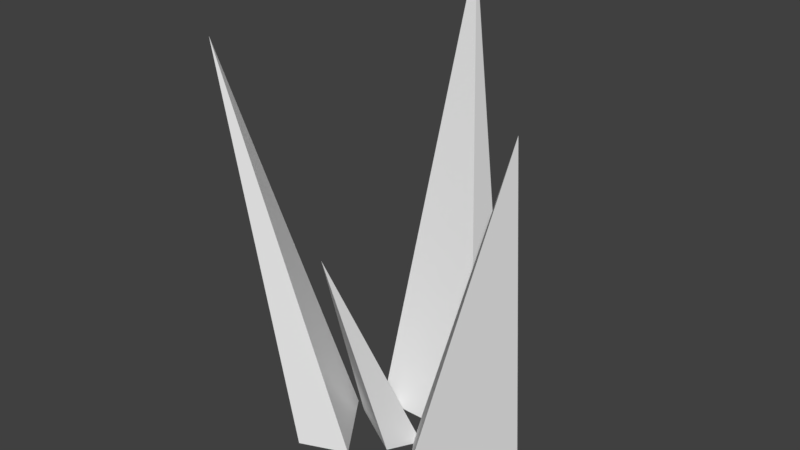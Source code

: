# Source: grass.blend  (saved by Blender 2.77.0; exported with 4.5.12 LTS)
import bpy
from mathutils import Matrix  # noqa: F401  (used for matrix-valued properties, if any)

bpy.ops.wm.read_factory_settings(use_empty=True)
scene = bpy.context.scene
scene.name = 'Scene'

# ---- collections
col_collection_1 = bpy.data.collections.new('Collection 1'); scene.collection.children.link(col_collection_1)

# ---- world
world_world = bpy.data.worlds.new('World'); scene.world = world_world
world_world.color = (0.05088, 0.05088, 0.05088)
world_world.use_sun_shadow = False
world_world.sun_shadow_jitter_overblur = 0.0
world_world.cycles.sampling_method = 'MANUAL'

# ---- meshes
me_cone = bpy.data.meshes.new('Cone')
me_cone.from_pydata([(0.2735, 0.143, -1.0), (0.2735, -0.143, -1.0), (-0.2735, -0.143, -1.0), (-0.1984, 0.4329, 1.175), (-0.2735, 0.143, -1.0)], [], [(0, 3, 1), (1, 3, 2), (2, 3, 4), (4, 3, 0), (0, 1, 2, 4)])
me_cone.use_remesh_preserve_volume = False
me_cone.use_remesh_preserve_attributes = False
me_cone.use_mirror_vertex_groups = False
me_cone.update()
me_cone_001 = bpy.data.meshes.new('Cone.001')
me_cone_001.from_pydata([(0.2415, 0.07166, -1.0), (0.2759, -0.1375, -1.0), (-0.2415, -0.07166, -1.0), (-0.2314, 0.3594, 0.8315), (-0.2759, 0.1375, -1.0), (0.2415, 0.07166, -1.0), (0.2759, -0.1375, -1.0), (-0.2415, -0.07166, -1.0), (-0.2759, 0.1375, -1.0)], [], [(5, 3, 6), (6, 3, 7), (7, 3, 8), (8, 3, 5), (0, 1, 2, 4)])
me_cone_001.use_remesh_preserve_volume = False
me_cone_001.use_remesh_preserve_attributes = False
me_cone_001.use_mirror_vertex_groups = False
me_cone_001.update()
me_cone_002 = bpy.data.meshes.new('Cone.002')
me_cone_002.from_pydata([(0.2173, 0.1461, -1.0), (0.1934, -0.1002, -1.0), (-0.2173, -0.1461, -1.0), (0.1847, 0.54, 0.8708), (-0.1934, 0.1002, -1.0), (0.2173, 0.1461, -1.0), (0.1934, -0.1002, -1.0), (-0.2173, -0.1461, -1.0), (-0.1934, 0.1002, -1.0)], [], [(5, 3, 6), (6, 3, 7), (7, 3, 8), (8, 3, 5), (0, 1, 2, 4)])
me_cone_002.use_remesh_preserve_volume = False
me_cone_002.use_remesh_preserve_attributes = False
me_cone_002.use_mirror_vertex_groups = False
me_cone_002.update()
me_cone_003 = bpy.data.meshes.new('Cone.003')
me_cone_003.from_pydata([(-0.2911, 0.06399, -1.0), (-0.2041, 0.2159, -1.0), (0.08637, 0.04949, -1.0), (-0.06424, -0.4328, 0.1411), (-0.0006249, -0.1024, -1.0), (-0.2911, 0.06399, -1.0), (-0.2041, 0.2159, -1.0), (0.08637, 0.04949, -1.0), (-0.0006249, -0.1024, -1.0)], [], [(5, 3, 6), (6, 3, 7), (7, 3, 8), (8, 3, 5), (0, 1, 2, 4)])
me_cone_003.use_remesh_preserve_volume = False
me_cone_003.use_remesh_preserve_attributes = False
me_cone_003.use_mirror_vertex_groups = False
me_cone_003.update()

# ---- objects
ob_cone = bpy.data.objects.new('Cone', me_cone)
ob_cone_001 = bpy.data.objects.new('Cone.001', me_cone_001)
ob_cone_002 = bpy.data.objects.new('Cone.002', me_cone_002)
ob_cone_003 = bpy.data.objects.new('Cone.003', me_cone_003)

# ---- transforms, parenting, visibility, modifiers, constraints
ob_cone.location = (0.09087, -0.1845, 0.04062)
ob_cone.scale = (0.44, 0.44, 0.44)
ob_cone.lineart.crease_threshold = 0.0
ob_cone_001.location = (0.2476, -0.3203, 0.04062)
ob_cone_001.rotation_euler = (3.142, 3.142, 0.4215)
ob_cone_001.scale = (0.44, 0.44, 0.44)
ob_cone_001.lineart.crease_threshold = 0.0
ob_cone_002.location = (-0.06725, -0.3838, 0.04062)
ob_cone_002.rotation_euler = (0.0, -0.0, 2.065)
ob_cone_002.scale = (0.44, 0.44, 0.44)
ob_cone_002.lineart.crease_threshold = 0.0
ob_cone_003.location = (0.09087, -0.3334, 0.04062)
ob_cone_003.scale = (0.44, 0.44, 0.44)
ob_cone_003.lineart.crease_threshold = 0.0

# ---- collection membership
col_collection_1.objects.link(ob_cone)
col_collection_1.objects.link(ob_cone_001)
col_collection_1.objects.link(ob_cone_002)
col_collection_1.objects.link(ob_cone_003)

# ---- scene / render settings (as saved in the file)
scene.frame_start = 1; scene.frame_end = 250; scene.frame_set(1)
scene.render.engine = 'BLENDER_EEVEE_NEXT'
scene.render.resolution_percentage = 50
scene.render.dither_intensity = 0.0
scene.cycles.use_denoising = False
scene.cycles.samples = 128
scene.cycles.sampling_pattern = 'TABULATED_SOBOL'
scene.cycles.light_sampling_threshold = 0.0
scene.cycles.use_adaptive_sampling = False
scene.cycles.use_light_tree = False
scene.cycles.blur_glossy = 0.0
scene.cycles.sample_clamp_indirect = 0.0
scene.view_settings.view_transform = 'Standard'
bpy.context.view_layer.update()

# ---- added for rendering (the .blend has no active camera and no usable light): camera, sun
cam_auto = bpy.data.cameras.new('AutoCamera')
cam_auto.lens = 50.0
cam_auto.sensor_width = 36.0
cam_auto.clip_end = 1000.0
ob_auto_camera = bpy.data.objects.new('AutoCamera', cam_auto)
scene.collection.objects.link(ob_auto_camera)
ob_auto_camera.location = (1.29695, -1.78298, 1.07612)
ob_auto_camera.rotation_euler = (1.09748, -7.21219e-08, 0.694738)
scene.camera = ob_auto_camera
light_auto_sun = bpy.data.lights.new('AutoSun', 'SUN')
light_auto_sun.energy = 3.0
light_auto_sun.angle = 0.0523599
ob_auto_sun = bpy.data.objects.new('AutoSun', light_auto_sun)
scene.collection.objects.link(ob_auto_sun)
ob_auto_sun.rotation_euler = (0.872665, 0.174533, 0.523599)
bpy.context.view_layer.update()
